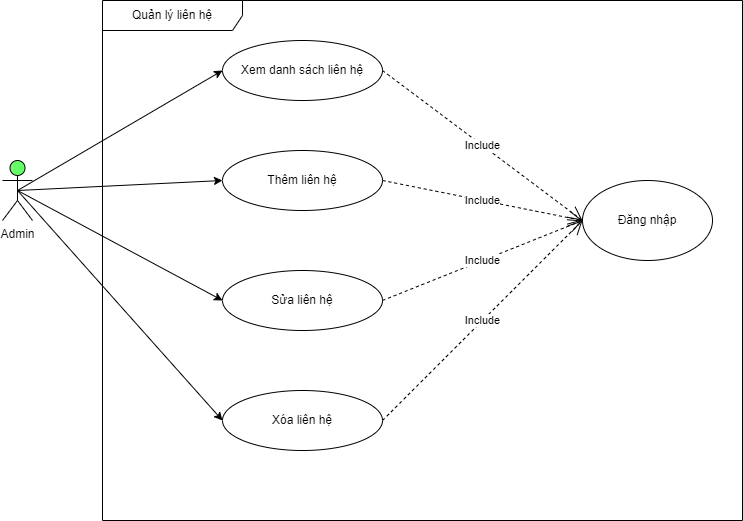

The diagram above was exported from draw.io. Its source (the exported page's mxGraphModel, read from the mxfile embedded in the PNG):
<mxGraphModel dx="1491" dy="803" grid="1" gridSize="10" guides="1" tooltips="1" connect="1" arrows="1" fold="1" page="1" pageScale="1" pageWidth="827" pageHeight="1169" math="0" shadow="0">
  <root>
    <mxCell id="0" />
    <mxCell id="1" parent="0" />
    <mxCell id="A_7LRdw020ObRtj1xI0n-1" value="Quản lý liên hệ" style="shape=umlFrame;whiteSpace=wrap;html=1;pointerEvents=0;width=140;height=30;" parent="1" vertex="1">
      <mxGeometry x="160" y="280" width="640" height="520" as="geometry" />
    </mxCell>
    <mxCell id="A_7LRdw020ObRtj1xI0n-2" value="&lt;div style=&quot;&quot;&gt;&lt;span style=&quot;background-color: initial;&quot;&gt;Xem danh sách liên hệ&lt;/span&gt;&lt;/div&gt;" style="ellipse;whiteSpace=wrap;html=1;align=center;" parent="1" vertex="1">
      <mxGeometry x="280" y="320" width="160" height="60" as="geometry" />
    </mxCell>
    <mxCell id="A_7LRdw020ObRtj1xI0n-3" value="Thêm liên hệ" style="ellipse;whiteSpace=wrap;html=1;" parent="1" vertex="1">
      <mxGeometry x="280" y="430" width="160" height="60" as="geometry" />
    </mxCell>
    <mxCell id="A_7LRdw020ObRtj1xI0n-4" value="Sửa liên hệ" style="ellipse;whiteSpace=wrap;html=1;" parent="1" vertex="1">
      <mxGeometry x="280" y="550" width="160" height="60" as="geometry" />
    </mxCell>
    <mxCell id="A_7LRdw020ObRtj1xI0n-5" value="Xóa liên hệ" style="ellipse;whiteSpace=wrap;html=1;" parent="1" vertex="1">
      <mxGeometry x="280" y="670" width="160" height="60" as="geometry" />
    </mxCell>
    <mxCell id="A_7LRdw020ObRtj1xI0n-6" value="Đăng nhập" style="ellipse;whiteSpace=wrap;html=1;" parent="1" vertex="1">
      <mxGeometry x="640" y="460" width="130" height="80" as="geometry" />
    </mxCell>
    <mxCell id="A_7LRdw020ObRtj1xI0n-7" value="Admin" style="shape=umlActor;verticalLabelPosition=bottom;verticalAlign=top;html=1;outlineConnect=0;fillColor=#66FF66;" parent="1" vertex="1">
      <mxGeometry x="60" y="440" width="30" height="60" as="geometry" />
    </mxCell>
    <mxCell id="A_7LRdw020ObRtj1xI0n-8" value="" style="endArrow=classic;html=1;rounded=0;exitX=0.5;exitY=0.5;exitDx=0;exitDy=0;exitPerimeter=0;entryX=0;entryY=0.5;entryDx=0;entryDy=0;" parent="1" source="A_7LRdw020ObRtj1xI0n-7" target="A_7LRdw020ObRtj1xI0n-2" edge="1">
      <mxGeometry width="50" height="50" relative="1" as="geometry">
        <mxPoint x="90" y="490" as="sourcePoint" />
        <mxPoint x="140" y="440" as="targetPoint" />
      </mxGeometry>
    </mxCell>
    <mxCell id="A_7LRdw020ObRtj1xI0n-9" value="" style="endArrow=classic;html=1;rounded=0;exitX=0.5;exitY=0.5;exitDx=0;exitDy=0;exitPerimeter=0;entryX=0;entryY=0.5;entryDx=0;entryDy=0;" parent="1" source="A_7LRdw020ObRtj1xI0n-7" target="A_7LRdw020ObRtj1xI0n-3" edge="1">
      <mxGeometry width="50" height="50" relative="1" as="geometry">
        <mxPoint x="120" y="515" as="sourcePoint" />
        <mxPoint x="170" y="465" as="targetPoint" />
      </mxGeometry>
    </mxCell>
    <mxCell id="A_7LRdw020ObRtj1xI0n-10" value="" style="endArrow=classic;html=1;rounded=0;entryX=0;entryY=0.5;entryDx=0;entryDy=0;exitX=0.5;exitY=0.5;exitDx=0;exitDy=0;exitPerimeter=0;" parent="1" source="A_7LRdw020ObRtj1xI0n-7" target="A_7LRdw020ObRtj1xI0n-4" edge="1">
      <mxGeometry width="50" height="50" relative="1" as="geometry">
        <mxPoint x="130" y="610" as="sourcePoint" />
        <mxPoint x="180" y="560" as="targetPoint" />
      </mxGeometry>
    </mxCell>
    <mxCell id="A_7LRdw020ObRtj1xI0n-11" value="" style="endArrow=classic;html=1;rounded=0;entryX=0;entryY=0.5;entryDx=0;entryDy=0;exitX=0.5;exitY=0.5;exitDx=0;exitDy=0;exitPerimeter=0;" parent="1" source="A_7LRdw020ObRtj1xI0n-7" target="A_7LRdw020ObRtj1xI0n-5" edge="1">
      <mxGeometry width="50" height="50" relative="1" as="geometry">
        <mxPoint x="180" y="650" as="sourcePoint" />
        <mxPoint x="230" y="600" as="targetPoint" />
      </mxGeometry>
    </mxCell>
    <mxCell id="A_7LRdw020ObRtj1xI0n-12" value="Include" style="endArrow=open;endSize=12;dashed=1;html=1;rounded=0;entryX=0;entryY=0.5;entryDx=0;entryDy=0;exitX=1;exitY=0.5;exitDx=0;exitDy=0;" parent="1" source="A_7LRdw020ObRtj1xI0n-2" target="A_7LRdw020ObRtj1xI0n-6" edge="1">
      <mxGeometry width="160" relative="1" as="geometry">
        <mxPoint x="310" y="600" as="sourcePoint" />
        <mxPoint x="470" y="600" as="targetPoint" />
      </mxGeometry>
    </mxCell>
    <mxCell id="A_7LRdw020ObRtj1xI0n-13" value="Include" style="endArrow=open;endSize=12;dashed=1;html=1;rounded=0;exitX=1;exitY=0.5;exitDx=0;exitDy=0;entryX=0;entryY=0.5;entryDx=0;entryDy=0;" parent="1" source="A_7LRdw020ObRtj1xI0n-3" target="A_7LRdw020ObRtj1xI0n-6" edge="1">
      <mxGeometry width="160" relative="1" as="geometry">
        <mxPoint x="450" y="360" as="sourcePoint" />
        <mxPoint x="690" y="580" as="targetPoint" />
      </mxGeometry>
    </mxCell>
    <mxCell id="A_7LRdw020ObRtj1xI0n-14" value="Include" style="endArrow=open;endSize=12;dashed=1;html=1;rounded=0;entryX=0;entryY=0.5;entryDx=0;entryDy=0;exitX=1;exitY=0.5;exitDx=0;exitDy=0;" parent="1" source="A_7LRdw020ObRtj1xI0n-4" target="A_7LRdw020ObRtj1xI0n-6" edge="1">
      <mxGeometry width="160" relative="1" as="geometry">
        <mxPoint x="450" y="470" as="sourcePoint" />
        <mxPoint x="660" y="600" as="targetPoint" />
      </mxGeometry>
    </mxCell>
    <mxCell id="A_7LRdw020ObRtj1xI0n-15" value="Include" style="endArrow=open;endSize=12;dashed=1;html=1;rounded=0;entryX=0;entryY=0.5;entryDx=0;entryDy=0;exitX=1;exitY=0.5;exitDx=0;exitDy=0;" parent="1" source="A_7LRdw020ObRtj1xI0n-5" target="A_7LRdw020ObRtj1xI0n-6" edge="1">
      <mxGeometry width="160" relative="1" as="geometry">
        <mxPoint x="450" y="590" as="sourcePoint" />
        <mxPoint x="670" y="610" as="targetPoint" />
      </mxGeometry>
    </mxCell>
  </root>
</mxGraphModel>